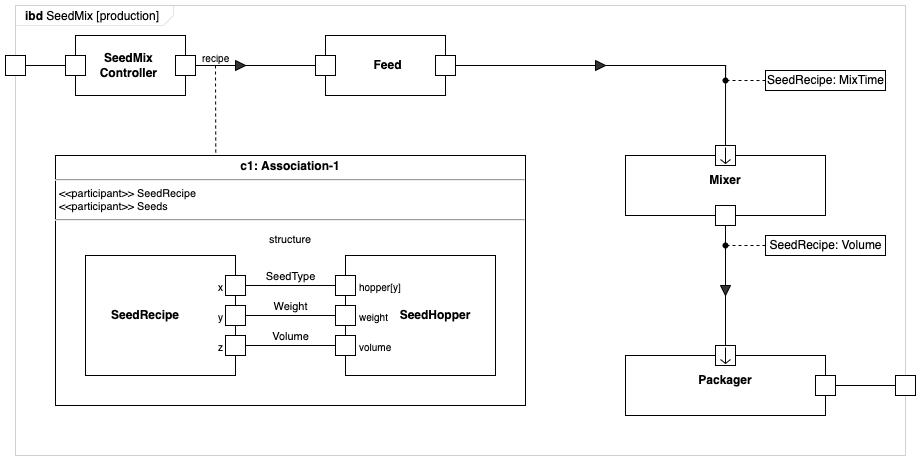

The diagram above was exported from draw.io. Its source (the exported page's mxGraphModel, read from the mxfile embedded in the PNG):
<mxGraphModel dx="1285" dy="1000" grid="1" gridSize="10" guides="1" tooltips="1" connect="1" arrows="1" fold="1" page="1" pageScale="1" pageWidth="1169" pageHeight="827" math="0" shadow="0">
  <root>
    <mxCell id="0" />
    <mxCell id="1" parent="0" />
    <mxCell id="OJBUTCfI2YwggXjvPNMt-1" value="&lt;p style=&quot;margin:0px;margin-top:4px;margin-left:10px;text-align:left;&quot;&gt;&lt;b&gt;ibd&lt;/b&gt;&amp;nbsp;SeedMix [production]&lt;/p&gt;" style="html=1;strokeWidth=1;shape=mxgraph.sysml.package;labelX=158;align=left;spacingLeft=10;html=1;overflow=fill;whiteSpace=wrap;strokeWidth=0;recursiveResize=0;" vertex="1" parent="1">
      <mxGeometry x="150" y="110" width="890" height="450" as="geometry" />
    </mxCell>
    <mxCell id="OJBUTCfI2YwggXjvPNMt-39" style="edgeStyle=orthogonalEdgeStyle;rounded=0;orthogonalLoop=1;jettySize=auto;html=1;entryX=0.5;entryY=0;entryDx=0;entryDy=0;endArrow=none;endFill=0;startArrow=none;" edge="1" parent="1" source="OJBUTCfI2YwggXjvPNMt-54" target="OJBUTCfI2YwggXjvPNMt-38">
      <mxGeometry relative="1" as="geometry">
        <Array as="points">
          <mxPoint x="860" y="170" />
        </Array>
      </mxGeometry>
    </mxCell>
    <mxCell id="OJBUTCfI2YwggXjvPNMt-20" value="" style="edgeStyle=none;html=1;align=left;verticalAlign=top;endArrow=none;exitX=1;exitY=0.5;entryX=0;entryY=0.5;rounded=0;" edge="1" source="OJBUTCfI2YwggXjvPNMt-18" target="OJBUTCfI2YwggXjvPNMt-19" parent="1">
      <mxGeometry relative="1" as="geometry" />
    </mxCell>
    <mxCell id="OJBUTCfI2YwggXjvPNMt-21" value="recipe" style="resizable=0;html=1;align=left;spacingLeft=5;verticalAlign=bottom;labelPosition=left;verticalLabelPosition=bottom;labelBackgroundColor=none;fontSize=10" connectable="0" vertex="1" parent="OJBUTCfI2YwggXjvPNMt-20">
      <mxGeometry x="-1" relative="1" as="geometry" />
    </mxCell>
    <mxCell id="OJBUTCfI2YwggXjvPNMt-22" value="" style="resizable=0;html=1;align=right;spacingRight=5;verticalAlign=bottom;labelPosition=left;verticalLabelPosition=bottom;labelBackgroundColor=none;fontSize=10" connectable="0" vertex="1" parent="OJBUTCfI2YwggXjvPNMt-20">
      <mxGeometry x="1" relative="1" as="geometry" />
    </mxCell>
    <mxCell id="OJBUTCfI2YwggXjvPNMt-23" value="&lt;p style=&quot;margin:0px;margin-top:4px;text-align:center;&quot;&gt;&lt;b&gt;c1: Association-1&lt;/b&gt;&lt;/p&gt;&lt;hr&gt;&lt;p style=&quot;margin:0px;margin-left:4px;text-align:left;font-size:0.9em;&quot;&gt;&amp;lt;&amp;lt;participant&amp;gt;&amp;gt; SeedRecipe&lt;br&gt;&amp;lt;&amp;lt;participant&amp;gt;&amp;gt; Seeds&lt;/p&gt;&lt;hr&gt;&lt;p&gt;&lt;/p&gt;&lt;p style=&quot;margin:0px;text-align:center;font-size:0.9em;&quot;&gt;structure&lt;/p&gt;" style="shape=rect;html=1;overflow=fill;whiteSpace=wrap;strokeWidth=1;recursiveResize=0;" vertex="1" parent="1">
      <mxGeometry x="190" y="260" width="470" height="250" as="geometry" />
    </mxCell>
    <mxCell id="OJBUTCfI2YwggXjvPNMt-24" value="SeedRecipe" style="strokeColor=inherit;fillColor=inherit;gradientColor=inherit;html=1;shape=mxgraph.sysml.itemFlowRight;fontStyle=1;spacingRight=40;whiteSpace=wrap;align=center;" vertex="1" parent="OJBUTCfI2YwggXjvPNMt-23">
      <mxGeometry x="30" y="100" width="160" height="120" as="geometry" />
    </mxCell>
    <mxCell id="OJBUTCfI2YwggXjvPNMt-25" value="x" style="resizable=0;html=1;align=right;spacingRight=22;verticalAlign=middle;labelPosition=right;verticalLabelPosition=top;labelBackgroundColor=none;fontSize=10" connectable="0" vertex="1" parent="OJBUTCfI2YwggXjvPNMt-24">
      <mxGeometry x="160" y="30" as="geometry" />
    </mxCell>
    <mxCell id="OJBUTCfI2YwggXjvPNMt-26" value="y" style="resizable=0;html=1;align=right;spacingRight=22;verticalAlign=middle;labelPosition=right;verticalLabelPosition=top;labelBackgroundColor=none;fontSize=10" connectable="0" vertex="1" parent="OJBUTCfI2YwggXjvPNMt-24">
      <mxGeometry x="160" y="60" as="geometry" />
    </mxCell>
    <mxCell id="OJBUTCfI2YwggXjvPNMt-27" value="z" style="resizable=0;html=1;align=right;spacingRight=22;verticalAlign=middle;labelPosition=right;verticalLabelPosition=top;labelBackgroundColor=none;fontSize=10" connectable="0" vertex="1" parent="OJBUTCfI2YwggXjvPNMt-24">
      <mxGeometry x="160" y="90" as="geometry" />
    </mxCell>
    <mxCell id="OJBUTCfI2YwggXjvPNMt-28" value="SeedHopper" style="strokeColor=inherit;fillColor=inherit;gradientColor=inherit;html=1;shape=mxgraph.sysml.itemFlowLeft;fontStyle=1;spacingLeft=40;whiteSpace=wrap;align=center;" vertex="1" parent="OJBUTCfI2YwggXjvPNMt-23">
      <mxGeometry x="280" y="100" width="160" height="120" as="geometry" />
    </mxCell>
    <mxCell id="OJBUTCfI2YwggXjvPNMt-29" value="hopper[y]" style="resizable=0;html=1;align=left;spacingLeft=22;verticalAlign=middle;labelPosition=left;verticalLabelPosition=top;labelBackgroundColor=none;fontSize=10" connectable="0" vertex="1" parent="OJBUTCfI2YwggXjvPNMt-28">
      <mxGeometry y="30" as="geometry" />
    </mxCell>
    <mxCell id="OJBUTCfI2YwggXjvPNMt-30" value="weight" style="resizable=0;html=1;align=left;spacingLeft=22;verticalAlign=middle;labelPosition=left;verticalLabelPosition=top;labelBackgroundColor=none;fontSize=10" connectable="0" vertex="1" parent="OJBUTCfI2YwggXjvPNMt-28">
      <mxGeometry y="60" as="geometry" />
    </mxCell>
    <mxCell id="OJBUTCfI2YwggXjvPNMt-31" value="volume" style="resizable=0;html=1;align=left;spacingLeft=22;verticalAlign=middle;labelPosition=left;verticalLabelPosition=top;labelBackgroundColor=none;fontSize=10" connectable="0" vertex="1" parent="OJBUTCfI2YwggXjvPNMt-28">
      <mxGeometry y="90" as="geometry" />
    </mxCell>
    <mxCell id="OJBUTCfI2YwggXjvPNMt-32" value="SeedType" style="strokeColor=inherit;fillColor=inherit;gradientColor=inherit;edgeStyle=none;html=1;verticalAlign=bottom;endArrow=none;exitX=1;exitY=0.25;entryX=0;entryY=0.25;labelBackgroundColor=none;rounded=0;" edge="1" parent="OJBUTCfI2YwggXjvPNMt-23" source="OJBUTCfI2YwggXjvPNMt-24" target="OJBUTCfI2YwggXjvPNMt-28">
      <mxGeometry relative="1" as="geometry" />
    </mxCell>
    <mxCell id="OJBUTCfI2YwggXjvPNMt-33" value="Weight" style="strokeColor=inherit;fillColor=inherit;gradientColor=inherit;edgeStyle=none;html=1;verticalAlign=bottom;endArrow=none;exitX=1;exitY=0.5;entryX=0;entryY=0.5;labelBackgroundColor=none;rounded=0;" edge="1" parent="OJBUTCfI2YwggXjvPNMt-23" source="OJBUTCfI2YwggXjvPNMt-24" target="OJBUTCfI2YwggXjvPNMt-28">
      <mxGeometry relative="1" as="geometry" />
    </mxCell>
    <mxCell id="OJBUTCfI2YwggXjvPNMt-34" value="Volume" style="strokeColor=inherit;fillColor=inherit;gradientColor=inherit;edgeStyle=none;html=1;verticalAlign=bottom;endArrow=none;exitX=1;exitY=0.75;entryX=0;entryY=0.75;labelBackgroundColor=none;rounded=0;" edge="1" parent="OJBUTCfI2YwggXjvPNMt-23" source="OJBUTCfI2YwggXjvPNMt-24" target="OJBUTCfI2YwggXjvPNMt-28">
      <mxGeometry relative="1" as="geometry" />
    </mxCell>
    <mxCell id="OJBUTCfI2YwggXjvPNMt-35" value="" style="endArrow=none;html=1;edgeStyle=elbowEdgeStyle;elbow=horizontal;dashed=1;rounded=0;" edge="1" target="OJBUTCfI2YwggXjvPNMt-23" parent="1">
      <mxGeometry relative="1" as="geometry">
        <mxPoint x="350" y="170" as="sourcePoint" />
      </mxGeometry>
    </mxCell>
    <mxCell id="OJBUTCfI2YwggXjvPNMt-37" value="" style="triangle;whiteSpace=wrap;html=1;gradientColor=none;fillColor=#333333;" vertex="1" parent="1">
      <mxGeometry x="370" y="165" width="10" height="10" as="geometry" />
    </mxCell>
    <mxCell id="OJBUTCfI2YwggXjvPNMt-59" style="edgeStyle=orthogonalEdgeStyle;rounded=0;orthogonalLoop=1;jettySize=auto;html=1;entryX=0.5;entryY=0;entryDx=0;entryDy=0;endArrow=none;endFill=0;" edge="1" parent="1" source="OJBUTCfI2YwggXjvPNMt-38" target="OJBUTCfI2YwggXjvPNMt-56">
      <mxGeometry relative="1" as="geometry" />
    </mxCell>
    <mxCell id="OJBUTCfI2YwggXjvPNMt-40" value="" style="triangle;whiteSpace=wrap;html=1;gradientColor=none;fillColor=#333333;" vertex="1" parent="1">
      <mxGeometry x="730" y="165" width="10" height="10" as="geometry" />
    </mxCell>
    <mxCell id="OJBUTCfI2YwggXjvPNMt-41" value="" style="edgeStyle=orthogonalEdgeStyle;rounded=0;orthogonalLoop=1;jettySize=auto;html=1;endArrow=none;endFill=0;" edge="1" parent="1" source="OJBUTCfI2YwggXjvPNMt-19">
      <mxGeometry relative="1" as="geometry">
        <mxPoint x="590" y="170" as="sourcePoint" />
        <mxPoint x="730" y="170" as="targetPoint" />
      </mxGeometry>
    </mxCell>
    <mxCell id="OJBUTCfI2YwggXjvPNMt-47" value="SeedRecipe: MixTime" style="shape=rect;html=1;" vertex="1" parent="1">
      <mxGeometry x="900" y="175" width="120" height="20" as="geometry" />
    </mxCell>
    <mxCell id="OJBUTCfI2YwggXjvPNMt-53" value="" style="edgeStyle=none;html=1;endArrow=none;dashed=1;rounded=0;entryX=0.571;entryY=0.575;entryDx=0;entryDy=0;entryPerimeter=0;" edge="1" source="OJBUTCfI2YwggXjvPNMt-47" parent="1" target="OJBUTCfI2YwggXjvPNMt-54">
      <mxGeometry relative="1" as="geometry">
        <mxPoint x="1210" y="160" as="targetPoint" />
      </mxGeometry>
    </mxCell>
    <mxCell id="OJBUTCfI2YwggXjvPNMt-54" value="" style="shape=waypoint;sketch=0;fillStyle=solid;size=6;pointerEvents=1;points=[];fillColor=none;resizable=0;rotatable=0;perimeter=centerPerimeter;snapToPoint=1;" vertex="1" parent="1">
      <mxGeometry x="840" y="165" width="40" height="40" as="geometry" />
    </mxCell>
    <mxCell id="OJBUTCfI2YwggXjvPNMt-55" value="" style="edgeStyle=orthogonalEdgeStyle;rounded=0;orthogonalLoop=1;jettySize=auto;html=1;entryDx=0;entryDy=0;endArrow=none;endFill=0;startArrow=none;" edge="1" parent="1" source="OJBUTCfI2YwggXjvPNMt-40" target="OJBUTCfI2YwggXjvPNMt-54">
      <mxGeometry relative="1" as="geometry">
        <mxPoint x="740" y="170" as="sourcePoint" />
        <mxPoint x="860" y="250" as="targetPoint" />
        <Array as="points">
          <mxPoint x="860" y="170" />
        </Array>
      </mxGeometry>
    </mxCell>
    <mxCell id="OJBUTCfI2YwggXjvPNMt-60" value="" style="triangle;whiteSpace=wrap;html=1;gradientColor=none;fillColor=#333333;direction=south;" vertex="1" parent="1">
      <mxGeometry x="855" y="390" width="10" height="10" as="geometry" />
    </mxCell>
    <mxCell id="OJBUTCfI2YwggXjvPNMt-63" value="" style="shape=waypoint;sketch=0;fillStyle=solid;size=6;pointerEvents=1;points=[];fillColor=none;resizable=0;rotatable=0;perimeter=centerPerimeter;snapToPoint=1;" vertex="1" parent="1">
      <mxGeometry x="840" y="330" width="40" height="40" as="geometry" />
    </mxCell>
    <mxCell id="OJBUTCfI2YwggXjvPNMt-64" value="SeedRecipe: Volume" style="shape=rect;html=1;" vertex="1" parent="1">
      <mxGeometry x="900" y="340" width="120" height="20" as="geometry" />
    </mxCell>
    <mxCell id="OJBUTCfI2YwggXjvPNMt-68" value="" style="edgeStyle=none;html=1;endArrow=none;dashed=1;rounded=0;" edge="1" parent="1" source="OJBUTCfI2YwggXjvPNMt-64" target="OJBUTCfI2YwggXjvPNMt-63">
      <mxGeometry relative="1" as="geometry">
        <mxPoint x="870" y="195" as="targetPoint" />
        <mxPoint x="910" y="195" as="sourcePoint" />
      </mxGeometry>
    </mxCell>
    <mxCell id="OJBUTCfI2YwggXjvPNMt-76" style="edgeStyle=orthogonalEdgeStyle;rounded=0;orthogonalLoop=1;jettySize=auto;html=1;endArrow=none;endFill=0;" edge="1" parent="1" source="OJBUTCfI2YwggXjvPNMt-74" target="OJBUTCfI2YwggXjvPNMt-75">
      <mxGeometry relative="1" as="geometry" />
    </mxCell>
    <mxCell id="OJBUTCfI2YwggXjvPNMt-75" value="" style="rounded=0;whiteSpace=wrap;html=1;" vertex="1" parent="1">
      <mxGeometry x="1030" y="480" width="20" height="20" as="geometry" />
    </mxCell>
    <mxCell id="OJBUTCfI2YwggXjvPNMt-79" style="edgeStyle=orthogonalEdgeStyle;rounded=0;orthogonalLoop=1;jettySize=auto;html=1;endArrow=none;endFill=0;" edge="1" parent="1" source="OJBUTCfI2YwggXjvPNMt-77" target="OJBUTCfI2YwggXjvPNMt-78">
      <mxGeometry relative="1" as="geometry" />
    </mxCell>
    <mxCell id="OJBUTCfI2YwggXjvPNMt-77" value="" style="rounded=0;whiteSpace=wrap;html=1;" vertex="1" parent="1">
      <mxGeometry x="140" y="160" width="20" height="20" as="geometry" />
    </mxCell>
    <mxCell id="OJBUTCfI2YwggXjvPNMt-80" value="" style="group" vertex="1" connectable="0" parent="1">
      <mxGeometry x="200" y="140" width="130" height="60" as="geometry" />
    </mxCell>
    <mxCell id="OJBUTCfI2YwggXjvPNMt-18" value="&amp;nbsp; SeedMix&lt;br&gt;&amp;nbsp; Controller" style="html=1;shape=mxgraph.sysml.itemFlow;fontStyle=1;strokeWidth=1;flowDir=e;flowType=none;spacingRight=20;whiteSpace=wrap;align=center;" vertex="1" parent="OJBUTCfI2YwggXjvPNMt-80">
      <mxGeometry x="10" width="120" height="60" as="geometry" />
    </mxCell>
    <mxCell id="OJBUTCfI2YwggXjvPNMt-78" value="" style="rounded=0;whiteSpace=wrap;html=1;" vertex="1" parent="OJBUTCfI2YwggXjvPNMt-80">
      <mxGeometry y="20" width="20" height="20" as="geometry" />
    </mxCell>
    <mxCell id="OJBUTCfI2YwggXjvPNMt-81" value="" style="group" vertex="1" connectable="0" parent="1">
      <mxGeometry x="450" y="140" width="140" height="60" as="geometry" />
    </mxCell>
    <mxCell id="OJBUTCfI2YwggXjvPNMt-19" value="Feed" style="html=1;shape=mxgraph.sysml.itemFlow;strokeWidth=1;fontStyle=1;flowDir=w;flowType=none;spacingLeft=15;whiteSpace=wrap;align=center;" vertex="1" parent="OJBUTCfI2YwggXjvPNMt-81">
      <mxGeometry width="130" height="60" as="geometry" />
    </mxCell>
    <mxCell id="OJBUTCfI2YwggXjvPNMt-42" value="" style="rounded=0;whiteSpace=wrap;html=1;" vertex="1" parent="OJBUTCfI2YwggXjvPNMt-81">
      <mxGeometry y="20" width="20" height="20" as="geometry" />
    </mxCell>
    <mxCell id="OJBUTCfI2YwggXjvPNMt-44" value="" style="rounded=0;whiteSpace=wrap;html=1;" vertex="1" parent="OJBUTCfI2YwggXjvPNMt-81">
      <mxGeometry x="120" y="20" width="20" height="20" as="geometry" />
    </mxCell>
    <mxCell id="OJBUTCfI2YwggXjvPNMt-82" value="" style="group" vertex="1" connectable="0" parent="1">
      <mxGeometry x="760" y="250" width="200" height="80" as="geometry" />
    </mxCell>
    <mxCell id="OJBUTCfI2YwggXjvPNMt-38" value="Mixer" style="html=1;shape=mxgraph.sysml.itemFlow;fontStyle=1;flowDir=n;flowType=in;whiteSpace=wrap;align=center;" vertex="1" parent="OJBUTCfI2YwggXjvPNMt-82">
      <mxGeometry width="200" height="70" as="geometry" />
    </mxCell>
    <mxCell id="OJBUTCfI2YwggXjvPNMt-73" value="" style="rounded=0;whiteSpace=wrap;html=1;" vertex="1" parent="OJBUTCfI2YwggXjvPNMt-82">
      <mxGeometry x="90" y="60" width="20" height="20" as="geometry" />
    </mxCell>
    <mxCell id="OJBUTCfI2YwggXjvPNMt-83" value="" style="group" vertex="1" connectable="0" parent="1">
      <mxGeometry x="760" y="450" width="210" height="70" as="geometry" />
    </mxCell>
    <mxCell id="OJBUTCfI2YwggXjvPNMt-56" value="Packager" style="html=1;shape=mxgraph.sysml.itemFlow;fontStyle=1;flowDir=n;flowType=in;whiteSpace=wrap;align=center;" vertex="1" parent="OJBUTCfI2YwggXjvPNMt-83">
      <mxGeometry width="200" height="70" as="geometry" />
    </mxCell>
    <mxCell id="OJBUTCfI2YwggXjvPNMt-74" value="" style="rounded=0;whiteSpace=wrap;html=1;" vertex="1" parent="OJBUTCfI2YwggXjvPNMt-83">
      <mxGeometry x="190" y="30" width="20" height="20" as="geometry" />
    </mxCell>
  </root>
</mxGraphModel>